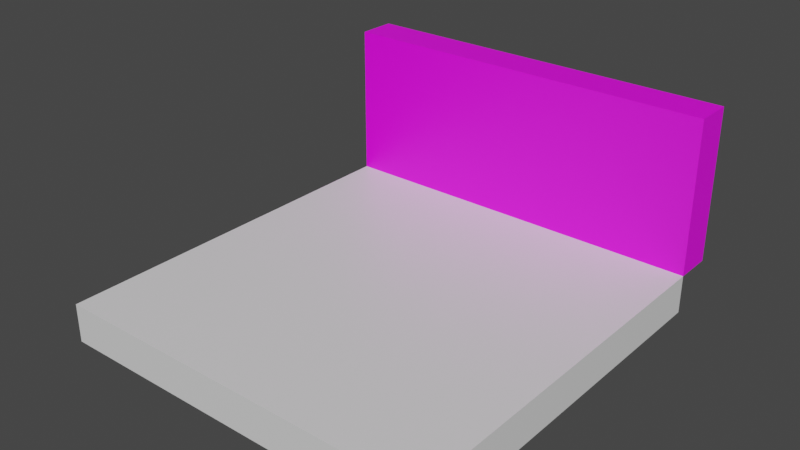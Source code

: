 # Source: room1.blend  (saved by Blender 2.83.19; exported with 4.5.12 LTS)
import bpy
from mathutils import Matrix  # noqa: F401  (used for matrix-valued properties, if any)

bpy.ops.wm.read_factory_settings(use_empty=True)
scene = bpy.context.scene
scene.name = 'Scene'

# ---- collections
col_collection = bpy.data.collections.new('Collection'); scene.collection.children.link(col_collection)

# ---- images (referenced by path relative to the original .blend; pixels are not part of the script)
import os
ASSET_DIR = os.environ.get("B2B_ASSET_DIR", "")  # directory of the original .blend (textures are referenced by path, not embedded)
HERE = os.path.dirname(os.path.abspath(__file__))  # packed textures are extracted next to this script under _unpacked/

def load_image(name, relpath, width, height, colorspace="sRGB"):
    """Load a texture the original file referenced (path relative to the .blend, or extracted next to this script)."""
    p = next((c for c in (os.path.join(HERE, relpath), os.path.join(ASSET_DIR, relpath)) if relpath and os.path.exists(c)), "")
    if p:
        img = bpy.data.images.load(p, check_existing=True)
        img.name = name
    else:  # same state as the original file: an image datablock whose file is absent (Cycles renders it pink)
        img = bpy.data.images.new(name, width, height)
        img.source = "FILE"
        img.filepath = "//" + (relpath or name)
    img.colorspace_settings.name = colorspace
    return img
img_wall1tex_png = load_image('wall1tex.png', 'wall1tex.png', 1024, 1024, 'sRGB')

# ---- materials (node trees are filled in below, after node groups)
mat_material = bpy.data.materials.new('Material')
mat_material.alpha_threshold = 0.0
mat_material.use_transparent_shadow = False
mat_material.line_color = (0.0, 0.0, 0.0, 1.0)
mat_material_004 = bpy.data.materials.new('Material.004')
mat_material_004.use_transparent_shadow = False
mat_material_005 = bpy.data.materials.new('Material.005')
mat_material_005.use_transparent_shadow = False

# ---- material node trees
mat_material.use_nodes = True; mat_material.node_tree.nodes.clear()
_N = mat_material.node_tree.nodes; _L = mat_material.node_tree.links
n0 = _N.new('ShaderNodeOutputMaterial'); n0.name = 'Material Output'; n0.location = (300, 300)
n1 = _N.new('ShaderNodeBsdfPrincipled'); n1.name = 'Principled BSDF'; n1.location = (10, 300)
n1.distribution = 'GGX'
n1.subsurface_method = 'BURLEY'
n1.inputs[2].default_value = 0.4
n1.inputs[3].default_value = 1.45
n1.inputs[27].default_value = (0.0, 0.0, 0.0, 1.0)
n1.inputs[28].default_value = 1.0
_L.new(n1.outputs[0], n0.inputs[0])
n0.is_active_output = True
mat_material_004.use_nodes = True; mat_material_004.node_tree.nodes.clear()
_N = mat_material_004.node_tree.nodes; _L = mat_material_004.node_tree.links
n0 = _N.new('ShaderNodeBsdfPrincipled'); n0.name = 'Principled BSDF'; n0.location = (10, 300)
n0.distribution = 'GGX'
n0.subsurface_method = 'BURLEY'
n0.inputs[3].default_value = 1.45
n0.inputs[27].default_value = (0.0, 0.0, 0.0, 1.0)
n0.inputs[28].default_value = 1.0
n1 = _N.new('ShaderNodeOutputMaterial'); n1.name = 'Material Output'; n1.location = (300, 300)
n2 = _N.new('ShaderNodeTexImage'); n2.name = 'Image Texture'; n2.location = (-280, 280)
n2.image = img_wall1tex_png
n2.interpolation = 'Closest'
_L.new(n0.outputs[0], n1.inputs[0])
_L.new(n2.outputs[0], n0.inputs[0])
n1.is_active_output = True
mat_material_005.use_nodes = True; mat_material_005.node_tree.nodes.clear()
_N = mat_material_005.node_tree.nodes; _L = mat_material_005.node_tree.links
n0 = _N.new('ShaderNodeBsdfPrincipled'); n0.name = 'Principled BSDF'; n0.location = (10, 300)
n0.distribution = 'GGX'
n0.subsurface_method = 'BURLEY'
n0.inputs[3].default_value = 1.45
n0.inputs[27].default_value = (0.0, 0.0, 0.0, 1.0)
n0.inputs[28].default_value = 1.0
n1 = _N.new('ShaderNodeOutputMaterial'); n1.name = 'Material Output'; n1.location = (300, 300)
n2 = _N.new('ShaderNodeTexImage'); n2.name = 'Image Texture'; n2.location = (-280, 280)
n2.image = img_wall1tex_png
_L.new(n0.outputs[0], n1.inputs[0])
_L.new(n2.outputs[0], n0.inputs[0])
n1.is_active_output = True

# ---- world
world_world = bpy.data.worlds.new('World'); scene.world = world_world
world_world.use_nodes = True; world_world.node_tree.nodes.clear()
_N = world_world.node_tree.nodes; _L = world_world.node_tree.links
n0 = _N.new('ShaderNodeOutputWorld'); n0.name = 'World Output'; n0.location = (300, 300)
n1 = _N.new('ShaderNodeBackground'); n1.name = 'Background'; n1.location = (10, 300)
n1.inputs[0].default_value = (0.05088, 0.05088, 0.05088, 1.0)
_L.new(n1.outputs[0], n0.inputs[0])
n0.is_active_output = True
world_world.color = (0.05088, 0.05088, 0.05088)
world_world.use_sun_shadow = False
world_world.sun_shadow_jitter_overblur = 0.0

# ---- meshes
me_cube = bpy.data.meshes.new('Cube')
me_cube.from_pydata([(10.0, 10.0, 1.0), (10.0, 10.0, -1.0), (10.0, -10.0, 1.0), (10.0, -10.0, -1.0), (-10.0, 10.0, 1.0), (-10.0, 10.0, -1.0), (-10.0, -10.0, 1.0), (-10.0, -10.0, -1.0)], [], [(0, 4, 6, 2), (3, 2, 6, 7), (7, 6, 4, 5), (5, 1, 3, 7), (1, 0, 2, 3), (5, 4, 0, 1)])
_uv = me_cube.uv_layers.new(name='UVMap')
_uv.uv.foreach_set('vector', [0.625, 0.5, 0.875, 0.5, 0.875, 0.75, 0.625, 0.75, 0.375, 0.75, 0.625, 0.75, 0.625, 1.0, 0.375, 1.0, 0.375, 0.0, 0.625, 0.0, 0.625, 0.25, 0.375, 0.25, 0.125, 0.5, 0.375, 0.5, 0.375, 0.75, 0.125, 0.75, 0.375, 0.5, 0.625, 0.5, 0.625, 0.75, 0.375, 0.75, 0.375, 0.25, 0.625, 0.25, 0.625, 0.5, 0.375, 0.5])
me_cube.materials.append(mat_material)
me_cube.use_remesh_preserve_volume = False
me_cube.use_remesh_preserve_attributes = False
me_cube.use_mirror_vertex_groups = False
me_cube.update()
me_cube_015 = bpy.data.meshes.new('Cube.015')
me_cube_015.from_pydata([(-10.0, -1.0, -4.0), (-10.0, -1.0, 4.0), (-10.0, 1.0, -4.0), (-10.0, 1.0, 4.0), (10.0, -1.0, -4.0), (10.0, -1.0, 4.0), (10.0, 1.0, -4.0), (10.0, 1.0, 4.0), (1.0, 1.0, -4.0), (-1.0, 1.0, -4.0), (-1.0, 1.0, 4.0), (1.0, 1.0, 4.0), (-1.0, -1.0, -4.0), (1.0, -1.0, -4.0), (1.0, -1.0, 4.0), (-1.0, -1.0, 4.0), (-10.0, -1.0, 0.0), (-10.0, 1.0, 0.0), (10.0, 1.0, 0.0), (10.0, -1.0, 0.0), (1.0, -1.0, 0.0), (-1.0, -1.0, 0.0), (-1.0, 1.0, 0.0), (1.0, 1.0, 0.0), (-1.0, 1.0, -4.0), (1.0, 1.0, -4.0), (1.0, 1.0, 0.0), (-1.0, 1.0, 0.0)], [], [(16, 1, 3, 17), (23, 11, 7, 18), (18, 7, 5, 19), (21, 15, 1, 16), (8, 6, 4, 13), (10, 3, 1, 15), (7, 11, 14, 5), (11, 10, 15, 14), (2, 9, 12, 0), (9, 8, 13, 12), (19, 5, 14, 20), (20, 14, 15, 21), (17, 3, 10, 22), (22, 10, 11, 23), (2, 17, 22, 9), (12, 13, 25, 24), (4, 19, 20, 13), (12, 21, 16, 0), (6, 18, 19, 4), (8, 23, 18, 6), (0, 16, 17, 2), (13, 20, 26, 25), (20, 21, 27, 26), (21, 12, 24, 27)])
_uv = me_cube_015.uv_layers.new(name='UVMap')
_uv.uv.foreach_set('vector', [0.8333, 0.1667, 0.8333, 0.0, 0.9167, 0.0, 0.9167, 0.1667, 0.1667, 0.4583, 0.3333, 0.4583, 0.3333, 0.8333, 0.1667, 0.8333, 0.8333, 0.1667, 0.8333, 0.0, 0.9167, 0.0, 0.9167, 0.1667, 0.1667, 0.4583, 0.3333, 0.4583, 0.3333, 0.8333, 0.1667, 0.8333, 0.6667, 0.375, 0.6667, 0.0, 0.75, 0.0, 0.75, 0.375, 0.75, 0.4583, 0.75, 0.8333, 0.6667, 0.8333, 0.6667, 0.4583, 0.75, 0.0, 0.75, 0.375, 0.6667, 0.375, 0.6667, 0.0, 0.75, 0.375, 0.75, 0.4583, 0.6667, 0.4583, 0.6667, 0.375, 0.6667, 0.8333, 0.6667, 0.4583, 0.75, 0.4583, 0.75, 0.8333, 0.6667, 0.4583, 0.6667, 0.375, 0.75, 0.375, 0.75, 0.4583, 0.1667, 0.0, 0.3333, 0.0, 0.3333, 0.375, 0.1667, 0.375, 0.1667, 0.375, 0.3333, 0.375, 0.3333, 0.4583, 0.1667, 0.4583, 0.1667, 5.96e-08, 0.3333, 1.192e-07, 0.3333, 0.375, 0.1667, 0.375, 0.1667, 0.375, 0.3333, 0.375, 0.3333, 0.4583, 0.1667, 0.4583, 1.49e-07, 0.0, 0.1667, 5.96e-08, 0.1667, 0.375, 1.49e-07, 0.375, 0.4167, 0.9167, 0.4167, 0.8333, 0.5, 0.8333, 0.5, 0.9167, 0.0, 0.0, 0.1667, 0.0, 0.1667, 0.375, 7.947e-08, 0.375, 7.947e-08, 0.4583, 0.1667, 0.4583, 0.1667, 0.8333, 1.49e-07, 0.8333, 0.8333, 0.3333, 0.8333, 0.1667, 0.9167, 0.1667, 0.9167, 0.3333, 1.49e-07, 0.4583, 0.1667, 0.4583, 0.1667, 0.8333, 1.49e-07, 0.8333, 0.8333, 0.3333, 0.8333, 0.1667, 0.9167, 0.1667, 0.9167, 0.3333, 0.9167, 0.3333, 0.9167, 0.1667, 1.0, 0.1667, 1.0, 0.3333, 0.5833, 0.8333, 0.5833, 0.9167, 0.5, 0.9167, 0.5, 0.8333, 0.9167, 0.3333, 0.9167, 0.1667, 1.0, 0.1667, 1.0, 0.3333])
me_cube_015.materials.append(mat_material_004)
me_cube_015.use_remesh_fix_poles = True
me_cube_015.use_remesh_preserve_attributes = False
me_cube_015.use_mirror_vertex_groups = False
me_cube_015.update()
me_cube_016 = bpy.data.meshes.new('Cube.016')
me_cube_016.from_pydata([(-1.0, -1.0, -2.0), (-1.0, -1.0, 2.0), (-1.0, 1.0, -2.0), (-1.0, 1.0, 2.0), (1.0, -1.0, -2.0), (1.0, -1.0, 2.0), (1.0, 1.0, -2.0), (1.0, 1.0, 2.0)], [], [(0, 1, 3, 2), (2, 3, 7, 6), (6, 7, 5, 4), (4, 5, 1, 0), (2, 6, 4, 0), (7, 3, 1, 5)])
_uv = me_cube_016.uv_layers.new(name='UVMap')
_uv.uv.foreach_set('vector', [2.484e-08, 1.0, 0.0, 0.8333, 0.08333, 0.8333, 0.08333, 1.0, 1.49e-07, 0.375, 0.1667, 0.375, 0.1667, 0.4583, 1.49e-07, 0.4583, 0.08333, 1.0, 0.08333, 0.8333, 0.1667, 0.8333, 0.1667, 1.0, 1.49e-07, 0.375, 0.1667, 0.375, 0.1667, 0.4583, 1.49e-07, 0.4583, 0.4167, 0.9167, 0.3333, 0.9167, 0.3333, 0.8333, 0.4167, 0.8333, 0.3333, 0.8333, 0.3333, 0.9167, 0.25, 0.9167, 0.25, 0.8333])
me_cube_016.materials.append(mat_material_005)
me_cube_016.use_remesh_fix_poles = True
me_cube_016.use_remesh_preserve_attributes = False
me_cube_016.use_mirror_vertex_groups = False
me_cube_016.update()

# ---- objects
ob_floor = bpy.data.objects.new('floor', me_cube)
ob_wall1 = bpy.data.objects.new('wall1', me_cube_015)
ob_door = bpy.data.objects.new('door', me_cube_016)

# ---- transforms, parenting, visibility, modifiers, constraints
ob_floor.location = (0.0, 0.0, 0.0)
ob_floor.lock_rotations_4d = False
ob_floor.empty_display_type = 'ARROWS'
ob_floor.lineart.crease_threshold = 0.0
ob_wall1.location = (0.0, 11.0, 5.0)
ob_wall1.lineart.crease_threshold = 0.0
ob_door.parent = ob_wall1
ob_door.matrix_parent_inverse = Matrix(((1.0, -0.0, 0.0, -0.0), (-0.0, 1.0, -0.0, -11.0), (0.0, -0.0, 1.0, -5.0), (-0.0, 0.0, -0.0, 1.0)))
ob_door.location = (0.0, 11.0, 3.0)
ob_door.lineart.crease_threshold = 0.0

# ---- collection membership
col_collection.objects.link(ob_floor)
col_collection.objects.link(ob_wall1)
col_collection.objects.link(ob_door)

# ---- scene / render settings (as saved in the file)
scene.frame_start = 1; scene.frame_end = 250; scene.frame_set(1)
scene.render.engine = 'BLENDER_EEVEE_NEXT'
scene.cycles.use_denoising = False
scene.cycles.samples = 128
scene.cycles.sampling_pattern = 'TABULATED_SOBOL'
scene.cycles.use_adaptive_sampling = False
scene.cycles.use_light_tree = False
scene.view_settings.view_transform = 'Filmic'
bpy.context.view_layer.update()

# ---- added for rendering (the .blend has no active camera and no usable light): camera, sun
cam_auto = bpy.data.cameras.new('AutoCamera')
cam_auto.lens = 50.0
cam_auto.sensor_width = 36.0
cam_auto.clip_end = 1000.0
ob_auto_camera = bpy.data.objects.new('AutoCamera', cam_auto)
scene.collection.objects.link(ob_auto_camera)
ob_auto_camera.location = (29.0232, -33.8278, 27.2185)
ob_auto_camera.rotation_euler = (1.09748, -7.21219e-08, 0.694738)
scene.camera = ob_auto_camera
light_auto_sun = bpy.data.lights.new('AutoSun', 'SUN')
light_auto_sun.energy = 3.0
light_auto_sun.angle = 0.0523599
ob_auto_sun = bpy.data.objects.new('AutoSun', light_auto_sun)
scene.collection.objects.link(ob_auto_sun)
ob_auto_sun.rotation_euler = (0.872665, 0.174533, 0.523599)
bpy.context.view_layer.update()
